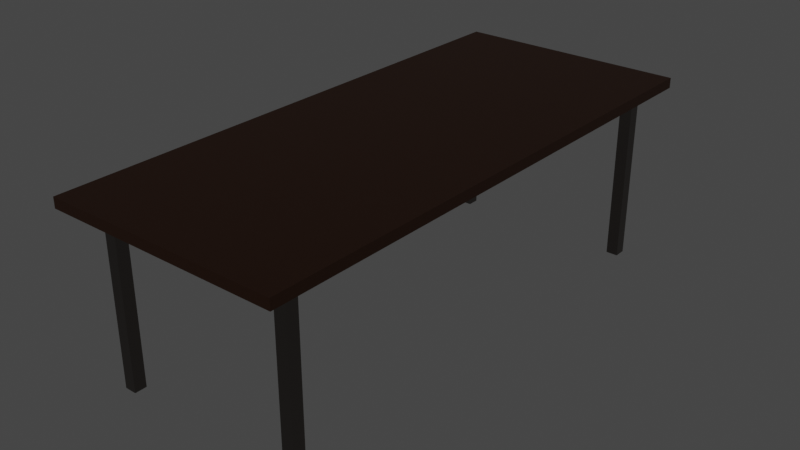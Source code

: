 # Source: Table.blend  (saved by Blender 2.82.7; exported with 4.5.12 LTS)
import bpy
from mathutils import Matrix  # noqa: F401  (used for matrix-valued properties, if any)

bpy.ops.wm.read_factory_settings(use_empty=True)
scene = bpy.context.scene
scene.name = 'Scene'

# ---- collections
col_collection = bpy.data.collections.new('Collection'); scene.collection.children.link(col_collection)

# ---- materials (node trees are filled in below, after node groups)
mat_blacktabletop = bpy.data.materials.new('BlackTableTop')
mat_blacktabletop.alpha_threshold = 0.0
mat_blacktabletop.use_transparent_shadow = False
mat_blacktabletop.line_color = (0.0, 0.0, 0.0, 1.0)
mat_steel = bpy.data.materials.new('Steel')
mat_steel.use_transparent_shadow = False

# ---- material node trees
mat_blacktabletop.use_nodes = True; mat_blacktabletop.node_tree.nodes.clear()
_N = mat_blacktabletop.node_tree.nodes; _L = mat_blacktabletop.node_tree.links
n0 = _N.new('ShaderNodeOutputMaterial'); n0.name = 'Material Output'; n0.location = (300, 300)
n1 = _N.new('ShaderNodeBsdfPrincipled'); n1.name = 'Principled BSDF'; n1.location = (10, 300)
n1.distribution = 'GGX'
n1.subsurface_method = 'BURLEY'
n1.inputs[0].default_value = (0.01515, 0.00384, 0.0, 1.0)
n1.inputs[1].default_value = 0.2682
n1.inputs[2].default_value = 0.4773
n1.inputs[3].default_value = 1.45
n1.inputs[27].default_value = (0.0, 0.0, 0.0, 1.0)
n1.inputs[28].default_value = 1.0
_L.new(n1.outputs[0], n0.inputs[0])
n0.is_active_output = True
mat_steel.use_nodes = True; mat_steel.node_tree.nodes.clear()
_N = mat_steel.node_tree.nodes; _L = mat_steel.node_tree.links
n0 = _N.new('ShaderNodeOutputMaterial'); n0.name = 'Material Output'; n0.location = (300, 300)
n1 = _N.new('ShaderNodeBsdfPrincipled'); n1.name = 'Principled BSDF'; n1.location = (10, 300)
n1.distribution = 'GGX'
n1.subsurface_method = 'BURLEY'
n1.inputs[0].default_value = (0.1718, 0.1518, 0.1389, 1.0)
n1.inputs[1].default_value = 1.0
n1.inputs[2].default_value = 0.0
n1.inputs[3].default_value = 1.45
n1.inputs[27].default_value = (0.0, 0.0, 0.0, 1.0)
n1.inputs[28].default_value = 1.0
_L.new(n1.outputs[0], n0.inputs[0])
n0.is_active_output = True

# ---- world
world_world = bpy.data.worlds.new('World'); scene.world = world_world
world_world.use_nodes = True; world_world.node_tree.nodes.clear()
_N = world_world.node_tree.nodes; _L = world_world.node_tree.links
n0 = _N.new('ShaderNodeOutputWorld'); n0.name = 'World Output'; n0.location = (300, 300)
n1 = _N.new('ShaderNodeBackground'); n1.name = 'Background'; n1.location = (10, 300)
n1.inputs[0].default_value = (0.05088, 0.05088, 0.05088, 1.0)
_L.new(n1.outputs[0], n0.inputs[0])
n0.is_active_output = True
world_world.color = (0.05088, 0.05088, 0.05088)
world_world.use_sun_shadow = False
world_world.sun_shadow_jitter_overblur = 0.0

# ---- meshes
me_cube = bpy.data.meshes.new('Cube')
me_cube.from_pydata([(0.8136, 1.882, 1.28), (0.8136, 1.882, 1.209), (0.8136, -1.882, 1.28), (0.8136, -1.882, 1.209), (-0.8136, 1.882, 1.28), (-0.8136, 1.882, 1.209), (-0.8136, -1.882, 1.28), (-0.8136, -1.882, 1.209)], [], [(0, 4, 6, 2), (3, 2, 6, 7), (7, 6, 4, 5), (5, 1, 3, 7), (1, 0, 2, 3), (5, 4, 0, 1)])
_uv = me_cube.uv_layers.new(name='UVMap')
_uv.uv.foreach_set('vector', [0.625, 0.5, 0.875, 0.5, 0.875, 0.75, 0.625, 0.75, 0.375, 0.75, 0.625, 0.75, 0.625, 1.0, 0.375, 1.0, 0.375, 0.0, 0.625, 0.0, 0.625, 0.25, 0.375, 0.25, 0.125, 0.5, 0.375, 0.5, 0.375, 0.75, 0.125, 0.75, 0.375, 0.5, 0.625, 0.5, 0.625, 0.75, 0.375, 0.75, 0.375, 0.25, 0.625, 0.25, 0.625, 0.5, 0.375, 0.5])
me_cube.materials.append(mat_blacktabletop)
me_cube.use_remesh_preserve_volume = False
me_cube.use_remesh_preserve_attributes = False
me_cube.use_mirror_vertex_groups = False
me_cube.update()
me_cube_001 = bpy.data.meshes.new('Cube.001')
me_cube_001.from_pydata([(0.6117, 1.591, -0.005446), (0.6117, 1.591, 1.249), (0.6117, 1.675, -0.005446), (0.6117, 1.675, 1.249), (0.6952, 1.591, -0.005446), (0.6952, 1.591, 1.249), (0.6952, 1.675, -0.005446), (0.6952, 1.675, 1.249)], [], [(0, 1, 3, 2), (2, 3, 7, 6), (6, 7, 5, 4), (4, 5, 1, 0), (2, 6, 4, 0), (7, 3, 1, 5)])
_uv = me_cube_001.uv_layers.new(name='UVMap')
_uv.uv.foreach_set('vector', [0.375, 0.0, 0.625, 0.0, 0.625, 0.25, 0.375, 0.25, 0.375, 0.25, 0.625, 0.25, 0.625, 0.5, 0.375, 0.5, 0.375, 0.5, 0.625, 0.5, 0.625, 0.75, 0.375, 0.75, 0.375, 0.75, 0.625, 0.75, 0.625, 1.0, 0.375, 1.0, 0.125, 0.5, 0.375, 0.5, 0.375, 0.75, 0.125, 0.75, 0.625, 0.5, 0.875, 0.5, 0.875, 0.75, 0.625, 0.75])
me_cube_001.materials.append(mat_steel)
me_cube_001.use_remesh_fix_poles = True
me_cube_001.use_remesh_preserve_attributes = False
me_cube_001.use_mirror_vertex_groups = False
me_cube_001.update()

# ---- objects
ob_tabletop = bpy.data.objects.new('TableTop', me_cube)
ob_tablelegs = bpy.data.objects.new('TableLegs', me_cube_001)

# ---- transforms, parenting, visibility, modifiers, constraints
ob_tabletop.location = (0.0, 0.0, 0.0)
ob_tabletop.lock_rotations_4d = False
ob_tabletop.empty_display_type = 'ARROWS'
ob_tabletop.lineart.crease_threshold = 0.0
ob_tablelegs.location = (0.0, 0.0, 0.0)
ob_tablelegs.lineart.crease_threshold = 0.0
_m = ob_tablelegs.modifiers.new('Mirror', 'MIRROR')
_m.use_axis = (True, True, False)

# ---- collection membership
col_collection.objects.link(ob_tabletop)
col_collection.objects.link(ob_tablelegs)

# ---- scene / render settings (as saved in the file)
scene.frame_start = 1; scene.frame_end = 250; scene.frame_set(1)
scene.render.engine = 'BLENDER_EEVEE_NEXT'
scene.cycles.use_denoising = False
scene.cycles.samples = 128
scene.cycles.sampling_pattern = 'TABULATED_SOBOL'
scene.cycles.use_adaptive_sampling = False
scene.cycles.use_light_tree = False
scene.view_settings.view_transform = 'Filmic'
bpy.context.view_layer.update()

# ---- added for rendering (the .blend has no active camera and no usable light): camera, sun
cam_auto = bpy.data.cameras.new('AutoCamera')
cam_auto.lens = 50.0
cam_auto.sensor_width = 36.0
cam_auto.clip_end = 1000.0
ob_auto_camera = bpy.data.objects.new('AutoCamera', cam_auto)
scene.collection.objects.link(ob_auto_camera)
ob_auto_camera.location = (3.97551, -4.77062, 3.81778)
ob_auto_camera.rotation_euler = (1.09748, -7.21219e-08, 0.694738)
scene.camera = ob_auto_camera
light_auto_sun = bpy.data.lights.new('AutoSun', 'SUN')
light_auto_sun.energy = 3.0
light_auto_sun.angle = 0.0523599
ob_auto_sun = bpy.data.objects.new('AutoSun', light_auto_sun)
scene.collection.objects.link(ob_auto_sun)
ob_auto_sun.rotation_euler = (0.872665, 0.174533, 0.523599)
bpy.context.view_layer.update()
